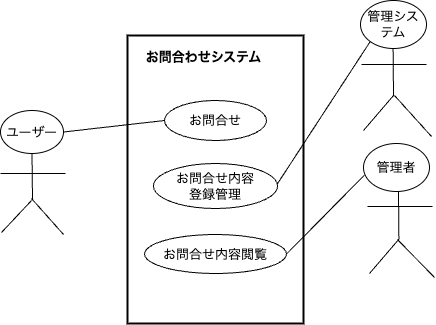

The diagram above was exported from draw.io. Its source (the exported page's mxGraphModel, read from the mxfile embedded in the PNG):
<mxGraphModel dx="712" dy="370" grid="0" gridSize="10" guides="1" tooltips="1" connect="1" arrows="0" fold="1" page="1" pageScale="1" pageWidth="583" pageHeight="413" background="#ffffff" math="0" shadow="0">
  <root>
    <mxCell id="0" />
    <mxCell id="1" parent="0" />
    <mxCell id="7" value="" style="whiteSpace=wrap;html=1;fillColor=none;strokeWidth=2;strokeColor=#000000;" vertex="1" parent="1">
      <mxGeometry x="191" y="42" width="176" height="288" as="geometry" />
    </mxCell>
    <mxCell id="13" value="&lt;font size=&quot;1&quot; color=&quot;#000000&quot;&gt;&lt;b style=&quot;font-size: 13px;&quot;&gt;お問合わせシステム&lt;/b&gt;&lt;/font&gt;" style="text;strokeColor=none;align=center;fillColor=none;html=1;verticalAlign=middle;whiteSpace=wrap;rounded=0;strokeWidth=4;" vertex="1" parent="1">
      <mxGeometry x="194.13" y="49" width="147" height="30" as="geometry" />
    </mxCell>
    <mxCell id="34" style="edgeStyle=none;rounded=1;html=1;exitX=0.5;exitY=1;exitDx=0;exitDy=0;strokeColor=#000000;fontSize=13;fontColor=#000000;endArrow=none;endFill=0;" edge="1" parent="1" source="14">
      <mxGeometry relative="1" as="geometry">
        <mxPoint x="96" y="206" as="targetPoint" />
      </mxGeometry>
    </mxCell>
    <mxCell id="14" value="ユーザー" style="ellipse;whiteSpace=wrap;html=1;strokeColor=#000000;strokeWidth=1;fontSize=13;fontColor=#000000;fillColor=none;" vertex="1" parent="1">
      <mxGeometry x="64" y="117" width="63" height="43" as="geometry" />
    </mxCell>
    <mxCell id="25" value="" style="edgeStyle=none;orthogonalLoop=1;jettySize=auto;html=1;rounded=1;strokeColor=#000000;fontSize=13;fontColor=#000000;endArrow=none;endFill=0;" edge="1" parent="1">
      <mxGeometry width="80" relative="1" as="geometry">
        <mxPoint x="64" y="180" as="sourcePoint" />
        <mxPoint x="129" y="180" as="targetPoint" />
        <Array as="points" />
      </mxGeometry>
    </mxCell>
    <mxCell id="29" value="" style="edgeStyle=none;orthogonalLoop=1;jettySize=auto;html=1;rounded=1;strokeColor=#000000;fontSize=13;fontColor=#000000;endArrow=none;endFill=0;" edge="1" parent="1">
      <mxGeometry width="80" relative="1" as="geometry">
        <mxPoint x="127" y="241" as="sourcePoint" />
        <mxPoint x="95" y="205" as="targetPoint" />
        <Array as="points" />
      </mxGeometry>
    </mxCell>
    <mxCell id="16" value="管理者" style="ellipse;whiteSpace=wrap;html=1;strokeColor=#000000;strokeWidth=1;fontSize=13;fontColor=#000000;fillColor=none;" vertex="1" parent="1">
      <mxGeometry x="427" y="150" width="66" height="48" as="geometry" />
    </mxCell>
    <mxCell id="35" value="" style="edgeStyle=none;orthogonalLoop=1;jettySize=auto;html=1;rounded=1;strokeColor=#000000;fontSize=13;fontColor=#000000;endArrow=none;endFill=0;" edge="1" parent="1">
      <mxGeometry width="80" relative="1" as="geometry">
        <mxPoint x="65" y="239" as="sourcePoint" />
        <mxPoint x="95" y="207" as="targetPoint" />
        <Array as="points" />
      </mxGeometry>
    </mxCell>
    <mxCell id="37" value="" style="edgeStyle=none;orthogonalLoop=1;jettySize=auto;html=1;rounded=1;strokeColor=#000000;fontSize=13;fontColor=#000000;endArrow=none;endFill=0;" edge="1" parent="1">
      <mxGeometry width="80" relative="1" as="geometry">
        <mxPoint x="431" y="213" as="sourcePoint" />
        <mxPoint x="496" y="213" as="targetPoint" />
        <Array as="points" />
      </mxGeometry>
    </mxCell>
    <mxCell id="39" style="edgeStyle=none;rounded=1;html=1;exitX=0.5;exitY=1;exitDx=0;exitDy=0;strokeColor=#000000;fontSize=13;fontColor=#000000;endArrow=none;endFill=0;" edge="1" parent="1">
      <mxGeometry relative="1" as="geometry">
        <mxPoint x="462.4" y="246" as="targetPoint" />
        <mxPoint x="462" y="198" as="sourcePoint" />
      </mxGeometry>
    </mxCell>
    <mxCell id="41" value="" style="edgeStyle=none;orthogonalLoop=1;jettySize=auto;html=1;rounded=1;strokeColor=#000000;fontSize=13;fontColor=#000000;endArrow=none;endFill=0;" edge="1" parent="1">
      <mxGeometry width="80" relative="1" as="geometry">
        <mxPoint x="498" y="284" as="sourcePoint" />
        <mxPoint x="461" y="246" as="targetPoint" />
        <Array as="points" />
      </mxGeometry>
    </mxCell>
    <mxCell id="42" value="" style="edgeStyle=none;orthogonalLoop=1;jettySize=auto;html=1;rounded=1;strokeColor=#000000;fontSize=13;fontColor=#000000;endArrow=none;endFill=0;" edge="1" parent="1">
      <mxGeometry width="80" relative="1" as="geometry">
        <mxPoint x="433" y="280" as="sourcePoint" />
        <mxPoint x="463" y="245" as="targetPoint" />
        <Array as="points" />
      </mxGeometry>
    </mxCell>
    <mxCell id="44" value="お問合せ" style="ellipse;whiteSpace=wrap;html=1;strokeColor=#000000;strokeWidth=1;fontSize=13;fontColor=#000000;fillColor=none;" vertex="1" parent="1">
      <mxGeometry x="228" y="107" width="102" height="40" as="geometry" />
    </mxCell>
    <mxCell id="46" value="お問合せ内容閲覧" style="ellipse;whiteSpace=wrap;html=1;strokeColor=#000000;strokeWidth=1;fontSize=13;fontColor=#000000;fillColor=none;" vertex="1" parent="1">
      <mxGeometry x="208" y="241" width="142" height="39" as="geometry" />
    </mxCell>
    <mxCell id="47" value="" style="edgeStyle=none;orthogonalLoop=1;jettySize=auto;html=1;rounded=1;strokeColor=#000000;fontSize=13;fontColor=#000000;endArrow=none;endFill=0;entryX=0;entryY=1;entryDx=0;entryDy=0;" edge="1" parent="1" target="57">
      <mxGeometry width="80" relative="1" as="geometry">
        <mxPoint x="341.13" y="190" as="sourcePoint" />
        <mxPoint x="428" y="210" as="targetPoint" />
        <Array as="points" />
      </mxGeometry>
    </mxCell>
    <mxCell id="48" value="" style="edgeStyle=none;orthogonalLoop=1;jettySize=auto;html=1;rounded=1;strokeColor=#000000;fontSize=13;fontColor=#000000;endArrow=none;endFill=0;entryX=0;entryY=0.5;entryDx=0;entryDy=0;exitX=1;exitY=0.5;exitDx=0;exitDy=0;" edge="1" parent="1" source="14" target="44">
      <mxGeometry width="80" relative="1" as="geometry">
        <mxPoint x="141" y="163" as="sourcePoint" />
        <mxPoint x="221" y="163" as="targetPoint" />
        <Array as="points" />
      </mxGeometry>
    </mxCell>
    <mxCell id="53" value="お問合せ内容&lt;br&gt;登録管理" style="ellipse;whiteSpace=wrap;html=1;strokeColor=#000000;strokeWidth=1;fontSize=13;fontColor=#000000;fillColor=none;" vertex="1" parent="1">
      <mxGeometry x="216.88" y="170" width="124.25" height="45" as="geometry" />
    </mxCell>
    <mxCell id="55" value="" style="edgeStyle=none;orthogonalLoop=1;jettySize=auto;html=1;rounded=1;strokeColor=#000000;fontSize=13;fontColor=#000000;endArrow=none;endFill=0;exitX=1;exitY=0.5;exitDx=0;exitDy=0;entryX=0.015;entryY=0.658;entryDx=0;entryDy=0;entryPerimeter=0;" edge="1" parent="1" source="46" target="16">
      <mxGeometry width="80" relative="1" as="geometry">
        <mxPoint x="349" y="246.60000000000002" as="sourcePoint" />
        <mxPoint x="428" y="218" as="targetPoint" />
        <Array as="points" />
      </mxGeometry>
    </mxCell>
    <mxCell id="57" value="管理システム" style="ellipse;whiteSpace=wrap;html=1;strokeColor=#000000;strokeWidth=1;fontSize=13;fontColor=#000000;fillColor=none;" vertex="1" parent="1">
      <mxGeometry x="424" y="7" width="66" height="48" as="geometry" />
    </mxCell>
    <mxCell id="58" style="edgeStyle=none;rounded=1;html=1;exitX=0.5;exitY=1;exitDx=0;exitDy=0;strokeColor=#000000;fontSize=13;fontColor=#000000;endArrow=none;endFill=0;" edge="1" parent="1">
      <mxGeometry relative="1" as="geometry">
        <mxPoint x="457.0000000000001" y="103" as="targetPoint" />
        <mxPoint x="456.6" y="55" as="sourcePoint" />
      </mxGeometry>
    </mxCell>
    <mxCell id="59" value="" style="edgeStyle=none;orthogonalLoop=1;jettySize=auto;html=1;rounded=1;strokeColor=#000000;fontSize=13;fontColor=#000000;endArrow=none;endFill=0;" edge="1" parent="1">
      <mxGeometry width="80" relative="1" as="geometry">
        <mxPoint x="427" y="137" as="sourcePoint" />
        <mxPoint x="457" y="102" as="targetPoint" />
        <Array as="points" />
      </mxGeometry>
    </mxCell>
    <mxCell id="60" value="" style="edgeStyle=none;orthogonalLoop=1;jettySize=auto;html=1;rounded=1;strokeColor=#000000;fontSize=13;fontColor=#000000;endArrow=none;endFill=0;" edge="1" parent="1">
      <mxGeometry width="80" relative="1" as="geometry">
        <mxPoint x="471" y="254" as="sourcePoint" />
        <mxPoint x="471" y="254" as="targetPoint" />
        <Array as="points" />
      </mxGeometry>
    </mxCell>
    <mxCell id="61" value="" style="edgeStyle=none;orthogonalLoop=1;jettySize=auto;html=1;rounded=1;strokeColor=#000000;fontSize=13;fontColor=#000000;endArrow=none;endFill=0;" edge="1" parent="1">
      <mxGeometry width="80" relative="1" as="geometry">
        <mxPoint x="495" y="143" as="sourcePoint" />
        <mxPoint x="458" y="102" as="targetPoint" />
        <Array as="points" />
      </mxGeometry>
    </mxCell>
    <mxCell id="62" value="" style="edgeStyle=none;orthogonalLoop=1;jettySize=auto;html=1;rounded=1;strokeColor=#000000;fontSize=13;fontColor=#000000;endArrow=none;endFill=0;" edge="1" parent="1">
      <mxGeometry width="80" relative="1" as="geometry">
        <mxPoint x="425" y="71" as="sourcePoint" />
        <mxPoint x="490" y="71" as="targetPoint" />
        <Array as="points" />
      </mxGeometry>
    </mxCell>
  </root>
</mxGraphModel>